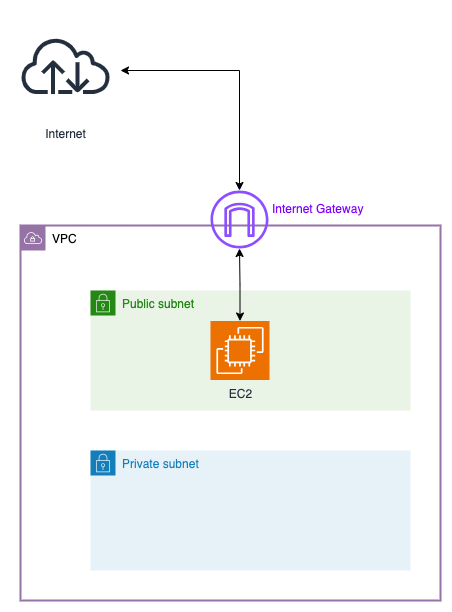

The diagram above was exported from draw.io. Its source (the exported page's mxGraphModel, read from the mxfile embedded in the PNG):
<mxGraphModel dx="1194" dy="1562" grid="1" gridSize="10" guides="1" tooltips="1" connect="1" arrows="1" fold="1" page="0" pageScale="1" pageWidth="850" pageHeight="1100" math="0" shadow="0">
  <root>
    <mxCell id="0" />
    <mxCell id="1" parent="0" />
    <mxCell id="c0PoHex8QBm5lAkAgrWL-1" value="Private subnet" style="points=[[0,0],[0.25,0],[0.5,0],[0.75,0],[1,0],[1,0.25],[1,0.5],[1,0.75],[1,1],[0.75,1],[0.5,1],[0.25,1],[0,1],[0,0.75],[0,0.5],[0,0.25]];outlineConnect=0;gradientColor=none;html=1;whiteSpace=wrap;fontSize=12;fontStyle=0;container=1;pointerEvents=0;collapsible=0;recursiveResize=0;shape=mxgraph.aws4.group;grIcon=mxgraph.aws4.group_security_group;grStroke=0;strokeColor=#147EBA;fillColor=#E6F2F8;verticalAlign=top;align=left;spacingLeft=30;fontColor=#147EBA;dashed=0;" vertex="1" parent="1">
      <mxGeometry x="310" y="-60" width="320" height="120" as="geometry" />
    </mxCell>
    <mxCell id="c0PoHex8QBm5lAkAgrWL-3" value="Public subnet" style="points=[[0,0],[0.25,0],[0.5,0],[0.75,0],[1,0],[1,0.25],[1,0.5],[1,0.75],[1,1],[0.75,1],[0.5,1],[0.25,1],[0,1],[0,0.75],[0,0.5],[0,0.25]];outlineConnect=0;gradientColor=none;html=1;whiteSpace=wrap;fontSize=12;fontStyle=0;container=1;pointerEvents=0;collapsible=0;recursiveResize=0;shape=mxgraph.aws4.group;grIcon=mxgraph.aws4.group_security_group;grStroke=0;strokeColor=#248814;fillColor=#E9F3E6;verticalAlign=top;align=left;spacingLeft=30;fontColor=#248814;dashed=0;" vertex="1" parent="1">
      <mxGeometry x="310" y="-220" width="320" height="120" as="geometry" />
    </mxCell>
    <mxCell id="pQO3zih64W3s78rK2fIn-5" value="VPC" style="sketch=0;outlineConnect=0;html=1;whiteSpace=wrap;fontSize=12;fontStyle=0;shape=mxgraph.aws4.group;grIcon=mxgraph.aws4.group_vpc;strokeColor=#9673a6;fillColor=none;verticalAlign=top;align=left;spacingLeft=30;dashed=0;strokeWidth=2;" vertex="1" parent="1">
      <mxGeometry x="240" y="-285" width="420" height="375" as="geometry" />
    </mxCell>
    <mxCell id="pQO3zih64W3s78rK2fIn-11" style="edgeStyle=orthogonalEdgeStyle;rounded=0;orthogonalLoop=1;jettySize=auto;html=1;startArrow=classic;startFill=1;" edge="1" parent="1" source="pQO3zih64W3s78rK2fIn-6" target="pQO3zih64W3s78rK2fIn-7">
      <mxGeometry relative="1" as="geometry">
        <Array as="points">
          <mxPoint x="459" y="-440" />
        </Array>
      </mxGeometry>
    </mxCell>
    <mxCell id="pQO3zih64W3s78rK2fIn-6" value="" style="sketch=0;outlineConnect=0;fontColor=#232F3E;gradientColor=none;fillColor=#8C4FFF;strokeColor=none;dashed=0;verticalLabelPosition=bottom;verticalAlign=top;align=center;html=1;fontSize=12;fontStyle=0;aspect=fixed;pointerEvents=1;shape=mxgraph.aws4.internet_gateway;" vertex="1" parent="1">
      <mxGeometry x="430" y="-320" width="58" height="58" as="geometry" />
    </mxCell>
    <mxCell id="pQO3zih64W3s78rK2fIn-7" value="Internet" style="sketch=0;outlineConnect=0;fontColor=#232F3E;gradientColor=none;strokeColor=#232F3E;fillColor=#ffffff;dashed=0;verticalLabelPosition=bottom;verticalAlign=top;align=center;html=1;fontSize=12;fontStyle=0;aspect=fixed;shape=mxgraph.aws4.resourceIcon;resIcon=mxgraph.aws4.internet;" vertex="1" parent="1">
      <mxGeometry x="230" y="-500" width="110" height="110" as="geometry" />
    </mxCell>
    <mxCell id="pQO3zih64W3s78rK2fIn-10" value="&lt;span style=&quot;font-family: Helvetica; font-size: 12px; font-style: normal; font-variant-ligatures: normal; font-variant-caps: normal; font-weight: 400; letter-spacing: normal; orphans: 2; text-align: center; text-indent: 0px; text-transform: none; widows: 2; word-spacing: 0px; -webkit-text-stroke-width: 0px; background-color: rgb(255, 255, 255); text-decoration-thickness: initial; text-decoration-style: initial; text-decoration-color: initial; float: none; display: inline !important;&quot;&gt;&lt;font color=&quot;#7f00ff&quot;&gt;Internet Gateway&lt;/font&gt;&lt;/span&gt;" style="text;whiteSpace=wrap;html=1;" vertex="1" parent="1">
      <mxGeometry x="490" y="-315" width="100" height="30" as="geometry" />
    </mxCell>
    <mxCell id="pQO3zih64W3s78rK2fIn-13" style="edgeStyle=orthogonalEdgeStyle;rounded=0;orthogonalLoop=1;jettySize=auto;html=1;startArrow=classic;startFill=1;" edge="1" parent="1" source="pQO3zih64W3s78rK2fIn-12" target="pQO3zih64W3s78rK2fIn-6">
      <mxGeometry relative="1" as="geometry" />
    </mxCell>
    <mxCell id="pQO3zih64W3s78rK2fIn-12" value="EC2" style="sketch=0;points=[[0,0,0],[0.25,0,0],[0.5,0,0],[0.75,0,0],[1,0,0],[0,1,0],[0.25,1,0],[0.5,1,0],[0.75,1,0],[1,1,0],[0,0.25,0],[0,0.5,0],[0,0.75,0],[1,0.25,0],[1,0.5,0],[1,0.75,0]];outlineConnect=0;fontColor=#232F3E;fillColor=#ED7100;strokeColor=#ffffff;dashed=0;verticalLabelPosition=bottom;verticalAlign=top;align=center;html=1;fontSize=12;fontStyle=0;aspect=fixed;shape=mxgraph.aws4.resourceIcon;resIcon=mxgraph.aws4.ec2;" vertex="1" parent="1">
      <mxGeometry x="430" y="-189.5" width="59" height="59" as="geometry" />
    </mxCell>
  </root>
</mxGraphModel>